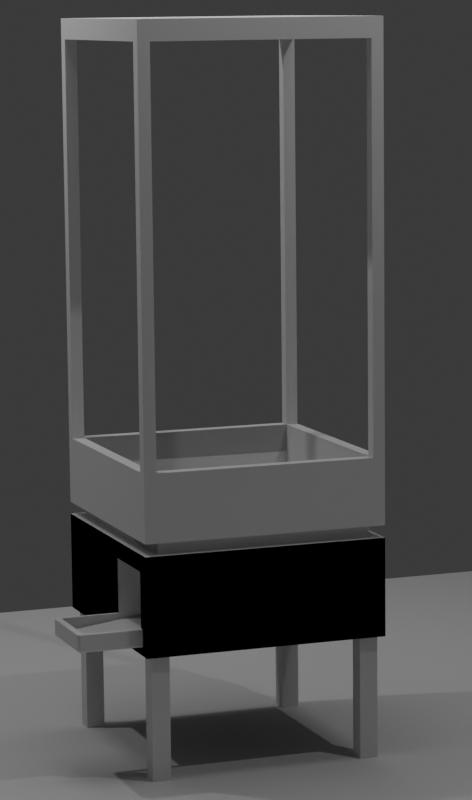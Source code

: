 # Source: gumball_machine.blend  (saved by Blender 5.0.118; exported with 4.5.12 LTS)
import bpy
from mathutils import Matrix  # noqa: F401  (used for matrix-valued properties, if any)

bpy.ops.wm.read_factory_settings(use_empty=True)
scene = bpy.context.scene
scene.name = 'Scene'

# ---- collections
col_collection = bpy.data.collections.new('Collection'); scene.collection.children.link(col_collection)

# ---- materials (node trees are filled in below, after node groups)
mat_invisible = bpy.data.materials.new('invisible')

# ---- material node trees
mat_invisible.use_nodes = True; mat_invisible.node_tree.nodes.clear()
_N = mat_invisible.node_tree.nodes; _L = mat_invisible.node_tree.links
n0 = _N.new('ShaderNodeBsdfPrincipled'); n0.name = 'Principled BSDF'; n0.location = (-192, 177)
n0.inputs[0].default_value = (0.8, 0.001488, 0.0, 1.0)
n0.inputs[4].default_value = 0.0
n1 = _N.new('ShaderNodeOutputMaterial'); n1.name = 'Material Output'; n1.location = (208, 177)
_L.new(n0.outputs[0], n1.inputs[0])
n1.is_active_output = True

# ---- world
world_world = bpy.data.worlds.new('World'); scene.world = world_world
world_world.use_nodes = True; world_world.node_tree.nodes.clear()
_N = world_world.node_tree.nodes; _L = world_world.node_tree.links
n0 = _N.new('ShaderNodeOutputWorld'); n0.name = 'World Output'; n0.location = (200, 100)
n1 = _N.new('ShaderNodeBackground'); n1.name = 'Background'; n1.location = (-200, 100)
n1.inputs[0].default_value = (0.05088, 0.05088, 0.05088, 1.0)
_L.new(n1.outputs[0], n0.inputs[0])
n0.is_active_output = True
world_world.color = (0.05088, 0.05088, 0.05088)
world_world.sun_shadow_jitter_overblur = 0.0

# ---- cameras
cam_camera = bpy.data.cameras.new('Camera')
cam_camera.clip_end = 100.0
cam_camera.lens = 124.0
cam_camera.ortho_scale = 7.314
cam_camera.display_size = 0.49

# ---- lights
light_light = bpy.data.lights.new('Light', 'POINT')
light_light.energy = 252.2
light_light.shadow_soft_size = 0.1
light_light_001 = bpy.data.lights.new('Light.001', 'POINT')
light_light_001.energy = 252.2
light_light_001.shadow_soft_size = 0.1
light_area = bpy.data.lights.new('Area', 'AREA')
light_area.energy = 198.6
light_area.size = 1.0
light_area.size_y = 1.0

# ---- meshes
me_inner_box_mesh = bpy.data.meshes.new('inner-box-mesh')
me_inner_box_mesh.from_pydata([(-1.0, -1.0, -1.164), (-1.0, -1.0, 1.0), (-1.0, 1.0, -1.17), (-1.0, 1.0, 1.0), (1.0, -1.0, -1.499), (1.0, -1.0, 1.0), (1.0, 1.0, -1.207), (1.0, 1.0, 1.0)], [(2, 4)], [(0, 1, 3, 2), (2, 3, 7, 6), (6, 7, 5, 4), (4, 5, 1, 0), (2, 6, 4, 0), (7, 3, 1, 5)])
_uv = me_inner_box_mesh.uv_layers.new(name='UVMap')
_uv.uv.foreach_set('vector', [0.375, 0.0, 0.625, 0.0, 0.625, 0.25, 0.375, 0.25, 0.375, 0.25, 0.625, 0.25, 0.625, 0.5, 0.375, 0.3034, 0.375, 0.5, 0.625, 0.5, 0.625, 0.75, 0.375, 0.75, 0.375, 0.75, 0.625, 0.75, 0.625, 1.0, 0.375, 1.0, 0.125, 0.5, 0.1784, 0.5, 0.1951, 0.75, 0.125, 0.75, 0.625, 0.5, 0.875, 0.5, 0.875, 0.75, 0.625, 0.75])
me_inner_box_mesh.materials.append(mat_invisible)
me_inner_box_mesh.update()
me_cube_001 = bpy.data.meshes.new('Cube.001')
me_cube_001.from_pydata([(-0.9, -0.9, -0.05122), (-0.9, -0.9, 0.4967), (-1.0, -1.0, 3.949), (-0.9, -0.9, 3.78), (-0.9, 0.9, -0.05122), (-0.9, 0.9, 0.4967), (-1.0, 1.0, 3.949), (-0.9, 0.9, 3.78), (0.9, -0.9, 0.4967), (0.9, -0.9, -0.05122), (0.9, -0.9, 3.78), (1.0, -1.0, 3.949), (0.9, 0.9, 0.4967), (0.9, 0.9, -0.05122), (0.9, 0.9, 3.78), (1.0, 1.0, 3.949), (-1.0, -0.9, 0.4967), (-1.0, -0.9, 3.78), (-1.0, 0.9, 3.78), (-1.0, 0.9, 0.4967), (-0.9, 1.0, 0.4967), (-0.9, 1.0, 3.78), (0.9, 1.0, 3.78), (0.9, 1.0, 0.4967), (1.0, -0.9, 3.78), (1.0, 0.9, 0.4967), (1.0, 0.9, 3.78), (1.0, -0.9, 0.4967), (-0.9, -1.0, 3.78), (0.9, -1.0, 0.4967), (0.9, -1.0, 3.78), (-0.9, -1.0, 0.4967), (-1.0, -1.0, -0.05122), (-1.0, 1.0, -0.05122), (1.0, 1.0, -0.05122), (1.0, -1.0, -0.05122), (-0.9, -0.9, -0.1512), (-0.9, 0.9, -0.1512), (0.9, 0.9, -0.1512), (0.9, -0.9, -0.1512), (-1.0, -1.0, -0.1512), (1.0, -1.0, -0.1512), (-1.0, 1.0, -0.1512), (1.0, 1.0, -0.1512), (-1.0, -1.0, -0.9512), (1.0, -1.0, -0.9512), (-1.0, 1.0, -0.9512), (1.0, 1.0, -0.9512), (0.8, -1.0, -0.9512), (-1.0, -0.8, -0.9512), (0.8, 1.0, -0.9512), (1.0, -0.8, -0.9512), (0.8, -0.8, -0.9512), (0.95, -1.0, -0.9512), (1.0, -0.95, -0.9512), (0.8, -0.95, -0.9512), (0.95, -0.8, -0.9512), (0.95, -0.95, -0.9512), (0.8, -0.95, -1.951), (0.8, -0.8, -1.951), (0.95, -0.8, -1.951), (0.95, -0.95, -1.951), (-0.8, -1.0, -0.9512), (-0.8, 1.0, -0.9512), (-0.8, -0.8, -0.9512), (-0.95, -1.0, -0.9512), (-1.0, -0.95, -0.9512), (-0.8, -0.95, -0.9512), (-0.95, -0.8, -0.9512), (-0.95, -0.95, -0.9512), (-0.8, -0.95, -1.951), (-0.8, -0.8, -1.951), (-0.95, -0.8, -1.951), (-0.95, -0.95, -1.951), (-1.0, 0.8, -0.9512), (1.0, 0.8, -0.9512), (0.8, 0.8, -0.9512), (0.95, 1.0, -0.9512), (1.0, 0.95, -0.9512), (0.8, 0.95, -0.9512), (0.95, 0.8, -0.9512), (0.95, 0.95, -0.9512), (0.8, 0.95, -1.951), (0.8, 0.8, -1.951), (0.95, 0.8, -1.951), (0.95, 0.95, -1.951), (-0.8, 0.8, -0.9512), (-0.95, 1.0, -0.9512), (-1.0, 0.95, -0.9512), (-0.8, 0.95, -0.9512), (-0.95, 0.8, -0.9512), (-0.95, 0.95, -0.9512), (-0.8, 0.95, -1.951), (-0.8, 0.8, -1.951), (-0.95, 0.8, -1.951), (-0.95, 0.95, -1.951), (-0.9, 0.9, -0.009589), (0.9, 0.9, -0.009589), (-0.9, -0.9, -0.009589), (0.9, -0.9, -0.009589)], [], [(18, 6, 33, 32, 2, 17, 16, 19), (2, 6, 18, 17), (22, 15, 34, 33, 6, 21, 20, 23), (6, 15, 22, 21), (11, 35, 34, 15, 26, 25, 27, 24), (26, 15, 11, 24), (2, 32, 35, 11, 30, 29, 31, 28), (30, 11, 2, 28), (4, 13, 38, 37), (15, 6, 2, 11), (5, 7, 18, 19), (14, 7, 21, 22), (27, 8, 10, 24), (28, 3, 10, 30), (8, 12, 97, 99), (14, 10, 3, 7), (3, 1, 16, 17), (7, 3, 17, 18), (16, 1, 5, 19), (21, 7, 5, 20), (23, 12, 14, 22), (20, 5, 12, 23), (25, 12, 8, 27), (24, 10, 14, 26), (26, 14, 12, 25), (10, 8, 29, 30), (1, 3, 28, 31), (29, 8, 1, 31), (4, 0, 32, 33), (13, 4, 33, 34), (9, 13, 34, 35), (0, 9, 35, 32), (13, 9, 39, 38), (0, 4, 37, 36), (9, 0, 36, 39), (39, 36, 40, 41), (36, 37, 42, 40), (37, 38, 43, 42), (38, 39, 41, 43), (42, 43, 47, 50, 46), (41, 40, 44, 48, 53, 45), (43, 41, 45, 54, 51, 47), (40, 42, 46, 49, 44), (52, 49, 46, 50), (51, 56, 52, 50, 47), (56, 57, 61, 60), (48, 44, 49, 52, 55), (54, 57, 56, 51), (45, 53, 57, 54), (53, 48, 55, 57), (61, 58, 59, 60), (57, 55, 58, 61), (52, 56, 60, 59), (55, 52, 59, 58), (43, 47, 63, 46, 42), (40, 44, 65, 62, 45, 41), (42, 46, 49, 66, 44, 40), (41, 45, 51, 47, 43), (64, 63, 47, 51), (49, 46, 63, 64, 68), (68, 72, 73, 69), (62, 67, 64, 51, 45), (66, 49, 68, 69), (44, 66, 69, 65), (65, 69, 67, 62), (73, 72, 71, 70), (69, 73, 70, 67), (64, 71, 72, 68), (67, 70, 71, 64), (40, 44, 48, 45, 41), (43, 47, 77, 50, 46, 42), (41, 45, 75, 78, 47, 43), (42, 46, 74, 44, 40), (76, 48, 44, 74), (75, 45, 48, 76, 80), (80, 84, 85, 81), (50, 79, 76, 74, 46), (78, 75, 80, 81), (47, 78, 81, 77), (77, 81, 79, 50), (85, 84, 83, 82), (81, 85, 82, 79), (76, 83, 84, 80), (79, 82, 83, 76), (41, 40, 44, 62, 45), (42, 43, 47, 63, 87, 46), (40, 42, 46, 88, 74, 44), (43, 41, 45, 75, 47), (86, 75, 45, 62), (74, 90, 86, 62, 44), (90, 91, 95, 94), (63, 47, 75, 86, 89), (88, 91, 90, 74), (46, 87, 91, 88), (87, 63, 89, 91), (95, 92, 93, 94), (91, 89, 92, 95), (86, 90, 94, 93), (89, 86, 93, 92), (96, 98, 99, 97), (5, 1, 98, 96), (1, 8, 99, 98), (12, 5, 96, 97)])
_uv = me_cube_001.uv_layers.new(name='UVMap')
_uv.uv.foreach_set('vector', [0.6145, 0.2375, 0.625, 0.25, 0.375, 0.25, 0.375, 0.0, 0.625, 0.0, 0.6145, 0.0125, 0.412, 0.0125, 0.412, 0.2375, 0.625, 0.0, 0.625, 0.25, 0.6145, 0.2375, 0.6145, 0.0125, 0.6145, 0.4875, 0.625, 0.5, 0.375, 0.5, 0.375, 0.25, 0.625, 0.25, 0.6145, 0.2625, 0.412, 0.2625, 0.412, 0.4875, 0.625, 0.25, 0.625, 0.5, 0.6145, 0.4875, 0.6145, 0.2625, 0.625, 0.75, 0.375, 0.75, 0.375, 0.5, 0.625, 0.5, 0.6145, 0.5125, 0.412, 0.5125, 0.412, 0.7375, 0.6145, 0.7375, 0.6145, 0.5125, 0.625, 0.5, 0.625, 0.75, 0.6145, 0.7375, 0.625, 1.0, 0.375, 1.0, 0.375, 0.75, 0.625, 0.75, 0.6145, 0.7625, 0.412, 0.7625, 0.412, 0.9875, 0.6145, 0.9875, 0.6145, 0.7625, 0.625, 0.75, 0.625, 1.0, 0.6145, 0.9875, 0.1375, 0.5125, 0.3625, 0.5125, 0.3625, 0.5125, 0.1375, 0.5125, 0.625, 0.5, 0.875, 0.5, 0.875, 0.75, 0.625, 0.75, 0.375, 0.25, 0.625, 0.25, 0.625, 0.25, 0.375, 0.25, 0.625, 0.5, 0.875, 0.5, 0.875, 0.5, 0.625, 0.5, 0.375, 0.75, 0.375, 0.75, 0.625, 0.75, 0.625, 0.75, 0.875, 0.75, 0.875, 0.75, 0.625, 0.75, 0.625, 0.75, 0.375, 0.75, 0.375, 0.5, 0.375, 0.5, 0.375, 0.75, 0.625, 0.5, 0.625, 0.75, 0.875, 0.75, 0.875, 0.5, 0.625, 1.0, 0.375, 1.0, 0.375, 1.0, 0.625, 1.0, 0.875, 0.5, 0.875, 0.75, 0.875, 0.75, 0.875, 0.5, 0.125, 0.75, 0.125, 0.75, 0.125, 0.5, 0.125, 0.5, 0.625, 0.25, 0.625, 0.25, 0.375, 0.25, 0.375, 0.25, 0.375, 0.5, 0.375, 0.5, 0.625, 0.5, 0.625, 0.5, 0.125, 0.5, 0.125, 0.5, 0.375, 0.5, 0.375, 0.5, 0.375, 0.5, 0.375, 0.5, 0.375, 0.75, 0.375, 0.75, 0.625, 0.75, 0.625, 0.75, 0.625, 0.5, 0.625, 0.5, 0.625, 0.5, 0.625, 0.5, 0.375, 0.5, 0.375, 0.5, 0.625, 0.75, 0.375, 0.75, 0.375, 0.75, 0.625, 0.75, 0.375, 1.0, 0.625, 1.0, 0.625, 1.0, 0.375, 1.0, 0.375, 0.75, 0.375, 0.75, 0.125, 0.75, 0.125, 0.75, 0.1375, 0.5125, 0.1375, 0.7375, 0.125, 0.75, 0.125, 0.5, 0.3625, 0.5125, 0.1375, 0.5125, 0.125, 0.5, 0.375, 0.5, 0.3625, 0.7375, 0.3625, 0.5125, 0.375, 0.5, 0.375, 0.75, 0.1375, 0.7375, 0.3625, 0.7375, 0.375, 0.75, 0.125, 0.75, 0.3625, 0.5125, 0.3625, 0.7375, 0.3625, 0.7375, 0.3625, 0.5125, 0.1375, 0.7375, 0.1375, 0.5125, 0.1375, 0.5125, 0.1375, 0.7375, 0.3625, 0.7375, 0.1375, 0.7375, 0.1375, 0.7375, 0.3625, 0.7375, 0.3625, 0.7375, 0.1375, 0.7375, 0.1375, 0.7375, 0.3625, 0.7375, 0.1375, 0.7375, 0.1375, 0.5125, 0.1375, 0.5125, 0.1375, 0.7375, 0.1375, 0.5125, 0.3625, 0.5125, 0.3625, 0.5125, 0.1375, 0.5125, 0.3625, 0.5125, 0.3625, 0.7375, 0.3625, 0.7375, 0.3625, 0.5125, 0.1375, 0.5125, 0.3625, 0.5125, 0.3625, 0.5125, 0.25, 0.5125, 0.1375, 0.5125, 0.3625, 0.7375, 0.1375, 0.7375, 0.1375, 0.7375, 0.25, 0.7375, 0.3063, 0.7375, 0.3625, 0.7375, 0.3625, 0.5125, 0.3625, 0.7375, 0.3625, 0.7375, 0.3625, 0.6812, 0.3625, 0.625, 0.3625, 0.5125, 0.1375, 0.7375, 0.1375, 0.5125, 0.1375, 0.5125, 0.1375, 0.625, 0.1375, 0.7375, 0.25, 0.625, 0.1375, 0.625, 0.1375, 0.5125, 0.25, 0.5125, 0.3625, 0.625, 0.3063, 0.625, 0.25, 0.625, 0.25, 0.5125, 0.3625, 0.5125, 0.3063, 0.625, 0.3063, 0.6812, 0.3063, 0.6812, 0.3063, 0.625, 0.25, 0.7375, 0.1375, 0.7375, 0.1375, 0.625, 0.25, 0.625, 0.25, 0.6812, 0.3625, 0.6812, 0.3063, 0.6812, 0.3063, 0.625, 0.3625, 0.625, 0.3625, 0.7375, 0.3063, 0.7375, 0.3063, 0.6812, 0.3625, 0.6812, 0.3063, 0.7375, 0.25, 0.7375, 0.25, 0.6812, 0.3063, 0.6812, 0.3063, 0.6812, 0.25, 0.6812, 0.25, 0.625, 0.3063, 0.625, 0.3063, 0.6812, 0.25, 0.6812, 0.25, 0.6812, 0.3063, 0.6812, 0.25, 0.625, 0.3063, 0.625, 0.3063, 0.625, 0.25, 0.625, 0.25, 0.6812, 0.25, 0.625, 0.25, 0.625, 0.25, 0.6812, 0.1375, 0.5125, 0.1375, 0.5125, 0.25, 0.5125, 0.3625, 0.5125, 0.3625, 0.5125, 0.3625, 0.7375, 0.3625, 0.7375, 0.3063, 0.7375, 0.25, 0.7375, 0.1375, 0.7375, 0.1375, 0.7375, 0.3625, 0.5125, 0.3625, 0.5125, 0.3625, 0.625, 0.3625, 0.6812, 0.3625, 0.7375, 0.3625, 0.7375, 0.1375, 0.7375, 0.1375, 0.7375, 0.1375, 0.625, 0.1375, 0.5125, 0.1375, 0.5125, 0.25, 0.625, 0.25, 0.5125, 0.1375, 0.5125, 0.1375, 0.625, 0.3625, 0.625, 0.3625, 0.5125, 0.25, 0.5125, 0.25, 0.625, 0.3063, 0.625, 0.3063, 0.625, 0.3063, 0.625, 0.3063, 0.6812, 0.3063, 0.6812, 0.25, 0.7375, 0.25, 0.6812, 0.25, 0.625, 0.1375, 0.625, 0.1375, 0.7375, 0.3625, 0.6812, 0.3625, 0.625, 0.3063, 0.625, 0.3063, 0.6812, 0.3625, 0.7375, 0.3625, 0.6812, 0.3063, 0.6812, 0.3063, 0.7375, 0.3063, 0.7375, 0.3063, 0.6812, 0.25, 0.6812, 0.25, 0.7375, 0.3063, 0.6812, 0.3063, 0.625, 0.25, 0.625, 0.25, 0.6812, 0.3063, 0.6812, 0.3063, 0.6812, 0.25, 0.6812, 0.25, 0.6812, 0.25, 0.625, 0.25, 0.625, 0.3063, 0.625, 0.3063, 0.625, 0.25, 0.6812, 0.25, 0.6812, 0.25, 0.625, 0.25, 0.625, 0.1375, 0.5125, 0.1375, 0.5125, 0.25, 0.5125, 0.3625, 0.5125, 0.3625, 0.5125, 0.3625, 0.7375, 0.3625, 0.7375, 0.3063, 0.7375, 0.25, 0.7375, 0.1375, 0.7375, 0.1375, 0.7375, 0.3625, 0.5125, 0.3625, 0.5125, 0.3625, 0.625, 0.3625, 0.6812, 0.3625, 0.7375, 0.3625, 0.7375, 0.1375, 0.7375, 0.1375, 0.7375, 0.1375, 0.625, 0.1375, 0.5125, 0.1375, 0.5125, 0.25, 0.625, 0.25, 0.5125, 0.1375, 0.5125, 0.1375, 0.625, 0.3625, 0.625, 0.3625, 0.5125, 0.25, 0.5125, 0.25, 0.625, 0.3063, 0.625, 0.3063, 0.625, 0.3063, 0.625, 0.3063, 0.6812, 0.3063, 0.6812, 0.25, 0.7375, 0.25, 0.6812, 0.25, 0.625, 0.1375, 0.625, 0.1375, 0.7375, 0.3625, 0.6812, 0.3625, 0.625, 0.3063, 0.625, 0.3063, 0.6812, 0.3625, 0.7375, 0.3625, 0.6812, 0.3063, 0.6812, 0.3063, 0.7375, 0.3063, 0.7375, 0.3063, 0.6812, 0.25, 0.6812, 0.25, 0.7375, 0.3063, 0.6812, 0.3063, 0.625, 0.25, 0.625, 0.25, 0.6812, 0.3063, 0.6812, 0.3063, 0.6812, 0.25, 0.6812, 0.25, 0.6812, 0.25, 0.625, 0.25, 0.625, 0.3063, 0.625, 0.3063, 0.625, 0.25, 0.6812, 0.25, 0.6812, 0.25, 0.625, 0.25, 0.625, 0.1375, 0.5125, 0.3625, 0.5125, 0.3625, 0.5125, 0.25, 0.5125, 0.1375, 0.5125, 0.3625, 0.7375, 0.1375, 0.7375, 0.1375, 0.7375, 0.25, 0.7375, 0.3063, 0.7375, 0.3625, 0.7375, 0.3625, 0.5125, 0.3625, 0.7375, 0.3625, 0.7375, 0.3625, 0.6812, 0.3625, 0.625, 0.3625, 0.5125, 0.1375, 0.7375, 0.1375, 0.5125, 0.1375, 0.5125, 0.1375, 0.625, 0.1375, 0.7375, 0.25, 0.625, 0.1375, 0.625, 0.1375, 0.5125, 0.25, 0.5125, 0.3625, 0.625, 0.3063, 0.625, 0.25, 0.625, 0.25, 0.5125, 0.3625, 0.5125, 0.3063, 0.625, 0.3063, 0.6812, 0.3063, 0.6812, 0.3063, 0.625, 0.25, 0.7375, 0.1375, 0.7375, 0.1375, 0.625, 0.25, 0.625, 0.25, 0.6812, 0.3625, 0.6812, 0.3063, 0.6812, 0.3063, 0.625, 0.3625, 0.625, 0.3625, 0.7375, 0.3063, 0.7375, 0.3063, 0.6812, 0.3625, 0.6812, 0.3063, 0.7375, 0.25, 0.7375, 0.25, 0.6812, 0.3063, 0.6812, 0.3063, 0.6812, 0.25, 0.6812, 0.25, 0.625, 0.3063, 0.625, 0.3063, 0.6812, 0.25, 0.6812, 0.25, 0.6812, 0.3063, 0.6812, 0.25, 0.625, 0.3063, 0.625, 0.3063, 0.625, 0.25, 0.625, 0.25, 0.6812, 0.25, 0.625, 0.25, 0.625, 0.25, 0.6812, 0.125, 0.5, 0.125, 0.75, 0.375, 0.75, 0.375, 0.5, 0.125, 0.5, 0.125, 0.75, 0.125, 0.75, 0.125, 0.5, 0.125, 0.75, 0.375, 0.75, 0.375, 0.75, 0.125, 0.75, 0.375, 0.5, 0.125, 0.5, 0.125, 0.5, 0.375, 0.5])
me_cube_001.update()
me_cube_003 = bpy.data.meshes.new('Cube.003')
me_cube_003.from_pydata([(-1.0, -1.0, -1.0), (-1.0, -1.0, 1.0), (-1.0, 1.0, -1.0), (-1.0, 1.0, 1.0), (1.0, -1.0, -1.0), (1.0, -1.0, 1.0), (1.0, 1.0, -1.0), (1.0, 1.0, 1.0)], [], [(0, 1, 3, 2), (2, 3, 7, 6), (6, 7, 5, 4), (4, 5, 1, 0), (2, 6, 4, 0), (7, 3, 1, 5)])
_uv = me_cube_003.uv_layers.new(name='UVMap')
_uv.uv.foreach_set('vector', [0.375, 0.0, 0.625, 0.0, 0.625, 0.25, 0.375, 0.25, 0.375, 0.25, 0.625, 0.25, 0.625, 0.5, 0.375, 0.5, 0.375, 0.5, 0.625, 0.5, 0.625, 0.75, 0.375, 0.75, 0.375, 0.75, 0.625, 0.75, 0.625, 1.0, 0.375, 1.0, 0.125, 0.5, 0.375, 0.5, 0.375, 0.75, 0.125, 0.75, 0.625, 0.5, 0.875, 0.5, 0.875, 0.75, 0.625, 0.75])
me_cube_003.update()
me_cube = bpy.data.meshes.new('Cube')
me_cube.from_pydata([(-0.298, 0.2624, -0.07371), (-0.33, 0.2624, -0.04171), (-0.303, 0.2624, -0.07331), (-0.3079, 0.2624, -0.07214), (-0.3125, 0.2624, -0.07022), (-0.3168, 0.2624, -0.0676), (-0.3206, 0.2624, -0.06434), (-0.3239, 0.2624, -0.06052), (-0.3265, 0.2624, -0.05624), (-0.3284, 0.2624, -0.0516), (-0.3296, 0.2624, -0.04672), (0.33, 0.2624, -0.04171), (0.298, 0.2624, -0.07371), (0.3296, 0.2624, -0.04672), (0.3284, 0.2624, -0.0516), (0.3265, 0.2624, -0.05624), (0.3239, 0.2624, -0.06052), (0.3206, 0.2624, -0.06434), (0.3168, 0.2624, -0.0676), (0.3125, 0.2624, -0.07022), (0.3079, 0.2624, -0.07214), (0.303, 0.2624, -0.07331), (-0.33, -0.2304, -0.04171), (-0.298, -0.2304, -0.07371), (-0.298, -0.2624, -0.04171), (-0.3296, -0.2304, -0.04672), (-0.3284, -0.2304, -0.0516), (-0.3265, -0.2304, -0.05624), (-0.3239, -0.2304, -0.06052), (-0.3206, -0.2304, -0.06434), (-0.3296, -0.2354, -0.04171), (-0.3292, -0.2355, -0.04687), (-0.3279, -0.2355, -0.05188), (-0.3259, -0.2355, -0.05646), (-0.3234, -0.2355, -0.06051), (-0.3204, -0.2355, -0.06404), (-0.3284, -0.2403, -0.04171), (-0.3279, -0.2405, -0.04691), (-0.3266, -0.2406, -0.05191), (-0.3247, -0.2404, -0.05632), (-0.3223, -0.2402, -0.06007), (-0.3196, -0.2401, -0.06325), (-0.3265, -0.2449, -0.04171), (-0.3259, -0.2452, -0.04688), (-0.3246, -0.245, -0.05176), (-0.3229, -0.2446, -0.05592), (-0.3209, -0.2442, -0.05935), (-0.3185, -0.244, -0.06219), (-0.3239, -0.2492, -0.04171), (-0.3234, -0.2492, -0.04684), (-0.3223, -0.2488, -0.05156), (-0.3209, -0.2481, -0.05551), (-0.3192, -0.2473, -0.05864), (-0.3174, -0.2469, -0.06109), (-0.3165, -0.2489, -0.06018), (-0.298, -0.2354, -0.07331), (-0.298, -0.2403, -0.07214), (-0.298, -0.2449, -0.07022), (-0.298, -0.2492, -0.0676), (-0.298, -0.253, -0.06434), (-0.303, -0.2304, -0.07331), (-0.3031, -0.2356, -0.07287), (-0.3031, -0.2406, -0.07161), (-0.3031, -0.2452, -0.06964), (-0.3031, -0.2492, -0.0671), (-0.3031, -0.2527, -0.06406), (-0.3079, -0.2304, -0.07214), (-0.3081, -0.2356, -0.07161), (-0.3081, -0.2406, -0.07029), (-0.308, -0.245, -0.06837), (-0.3078, -0.2488, -0.06601), (-0.3077, -0.2519, -0.06327), (-0.3125, -0.2304, -0.07022), (-0.3128, -0.2356, -0.06963), (-0.3126, -0.2405, -0.06835), (-0.3122, -0.2446, -0.06662), (-0.3118, -0.248, -0.06457), (-0.3116, -0.2509, -0.0622), (-0.3168, -0.2304, -0.0676), (-0.3168, -0.2355, -0.06707), (-0.3164, -0.2403, -0.06598), (-0.3156, -0.2442, -0.06456), (-0.3149, -0.2473, -0.06294), (-0.3145, -0.2498, -0.06109), (-0.303, -0.262, -0.04171), (-0.3079, -0.2608, -0.04171), (-0.3125, -0.2589, -0.04171), (-0.3168, -0.2563, -0.04171), (-0.3206, -0.253, -0.04171), (-0.298, -0.262, -0.04672), (-0.3032, -0.2616, -0.04682), (-0.3082, -0.2603, -0.04685), (-0.3127, -0.2583, -0.04684), (-0.3168, -0.2558, -0.04681), (-0.3203, -0.2528, -0.0468), (-0.298, -0.2608, -0.0516), (-0.3032, -0.2603, -0.05185), (-0.3082, -0.259, -0.05186), (-0.3126, -0.2571, -0.05171), (-0.3164, -0.2547, -0.05154), (-0.3195, -0.252, -0.05145), (-0.298, -0.2589, -0.05624), (-0.3032, -0.2583, -0.05646), (-0.308, -0.257, -0.05631), (-0.3122, -0.2553, -0.05591), (-0.3156, -0.2533, -0.0555), (-0.3185, -0.2509, -0.05529), (-0.298, -0.2563, -0.06052), (-0.3031, -0.2558, -0.06053), (-0.3079, -0.2547, -0.06008), (-0.3118, -0.2533, -0.05935), (-0.3149, -0.2516, -0.05864), (-0.3174, -0.2498, -0.05823), (0.298, -0.2304, -0.07371), (0.33, -0.2304, -0.04171), (0.298, -0.2624, -0.04171), (0.303, -0.2304, -0.07331), (0.3079, -0.2304, -0.07214), (0.3125, -0.2304, -0.07022), (0.3168, -0.2304, -0.0676), (0.3206, -0.2304, -0.06434), (0.298, -0.2354, -0.07331), (0.3032, -0.2355, -0.07287), (0.3082, -0.2355, -0.07161), (0.3127, -0.2355, -0.06964), (0.3168, -0.2355, -0.0671), (0.3203, -0.2355, -0.06406), (0.298, -0.2403, -0.07214), (0.3032, -0.2405, -0.07161), (0.3082, -0.2406, -0.07029), (0.3126, -0.2404, -0.06837), (0.3164, -0.2402, -0.06601), (0.3195, -0.2401, -0.06327), (0.298, -0.2449, -0.07022), (0.3032, -0.2452, -0.06963), (0.308, -0.245, -0.06835), (0.3122, -0.2446, -0.06662), (0.3156, -0.2442, -0.06457), (0.3185, -0.244, -0.0622), (0.298, -0.2492, -0.0676), (0.3031, -0.2492, -0.06707), (0.3079, -0.2488, -0.06598), (0.3118, -0.2481, -0.06456), (0.3149, -0.2473, -0.06294), (0.3174, -0.2469, -0.06109), (0.3165, -0.2489, -0.06018), (0.3296, -0.2354, -0.04171), (0.3284, -0.2403, -0.04171), (0.3265, -0.2449, -0.04171), (0.3239, -0.2492, -0.04171), (0.3206, -0.253, -0.04171), (0.3296, -0.2304, -0.04672), (0.3292, -0.2356, -0.04682), (0.3279, -0.2406, -0.04685), (0.3259, -0.2452, -0.04684), (0.3234, -0.2492, -0.04681), (0.3204, -0.2527, -0.0468), (0.3284, -0.2304, -0.0516), (0.3279, -0.2356, -0.05185), (0.3266, -0.2406, -0.05186), (0.3247, -0.245, -0.05171), (0.3223, -0.2488, -0.05154), (0.3196, -0.2519, -0.05145), (0.3265, -0.2304, -0.05624), (0.3259, -0.2356, -0.05646), (0.3246, -0.2405, -0.05631), (0.3229, -0.2446, -0.05591), (0.3209, -0.248, -0.0555), (0.3185, -0.2509, -0.05529), (0.3239, -0.2304, -0.06052), (0.3234, -0.2355, -0.06053), (0.3223, -0.2403, -0.06008), (0.3209, -0.2442, -0.05935), (0.3192, -0.2473, -0.05864), (0.3174, -0.2498, -0.05823), (0.298, -0.262, -0.04672), (0.298, -0.2608, -0.0516), (0.298, -0.2589, -0.05624), (0.298, -0.2563, -0.06052), (0.298, -0.253, -0.06434), (0.303, -0.262, -0.04171), (0.3031, -0.2616, -0.04687), (0.3031, -0.2603, -0.05188), (0.3031, -0.2583, -0.05646), (0.3031, -0.2558, -0.06051), (0.3031, -0.2528, -0.06404), (0.3079, -0.2608, -0.04171), (0.3081, -0.2603, -0.04691), (0.3081, -0.259, -0.05191), (0.308, -0.2571, -0.05632), (0.3078, -0.2547, -0.06007), (0.3077, -0.252, -0.06325), (0.3125, -0.2589, -0.04171), (0.3128, -0.2583, -0.04688), (0.3126, -0.257, -0.05176), (0.3122, -0.2553, -0.05592), (0.3118, -0.2533, -0.05935), (0.3116, -0.2509, -0.06219), (0.3168, -0.2563, -0.04171), (0.3168, -0.2558, -0.04684), (0.3164, -0.2547, -0.05156), (0.3156, -0.2533, -0.05551), (0.3149, -0.2516, -0.05864), (0.3145, -0.2498, -0.06109), (-0.33, 0.2624, 0.06648), (-0.3228, 0.2624, 0.07371), (-0.329, 0.2624, 0.07009), (-0.3264, 0.2624, 0.07274), (0.3228, 0.2624, 0.07371), (0.33, 0.2624, 0.06648), (0.3264, 0.2624, 0.07274), (0.329, 0.2624, 0.07009), (-0.3228, -0.2301, 0.07371), (-0.33, -0.2304, 0.06648), (-0.3264, -0.2303, 0.07274), (-0.329, -0.2304, 0.07009), (-0.2977, -0.2552, 0.07371), (-0.298, -0.2624, 0.06648), (-0.2979, -0.2588, 0.07274), (-0.298, -0.2614, 0.07009), (-0.3224, -0.2343, 0.07371), (-0.3296, -0.2354, 0.06648), (-0.326, -0.2348, 0.07274), (-0.3286, -0.2353, 0.07009), (-0.3215, -0.2381, 0.07371), (-0.3284, -0.2403, 0.06648), (-0.325, -0.2392, 0.07274), (-0.3275, -0.24, 0.07009), (-0.3201, -0.2416, 0.07371), (-0.3265, -0.2449, 0.06648), (-0.3233, -0.2433, 0.07274), (-0.3256, -0.2445, 0.07009), (-0.318, -0.245, 0.07371), (-0.3239, -0.2492, 0.06648), (-0.321, -0.2471, 0.07274), (-0.3231, -0.2486, 0.07009), (-0.3155, -0.2479, 0.07371), (-0.3206, -0.253, 0.06648), (-0.3181, -0.2505, 0.07274), (-0.3199, -0.2523, 0.07009), (-0.3125, -0.2504, 0.07371), (-0.3168, -0.2563, 0.06648), (-0.3147, -0.2534, 0.07274), (-0.3162, -0.2555, 0.07009), (-0.3092, -0.2525, 0.07371), (-0.3125, -0.2589, 0.06648), (-0.3109, -0.2557, 0.07274), (-0.3121, -0.2581, 0.07009), (-0.3056, -0.2539, 0.07371), (-0.3079, -0.2608, 0.06648), (-0.3068, -0.2574, 0.07274), (-0.3076, -0.2599, 0.07009), (-0.3019, -0.2548, 0.07371), (-0.303, -0.262, 0.06648), (-0.3024, -0.2584, 0.07274), (-0.3029, -0.2611, 0.07009), (0.2977, -0.2552, 0.07371), (0.298, -0.2624, 0.06648), (0.2979, -0.2588, 0.07274), (0.298, -0.2614, 0.07009), (0.3228, -0.2301, 0.07371), (0.33, -0.2304, 0.06648), (0.3264, -0.2303, 0.07274), (0.329, -0.2304, 0.07009), (0.3019, -0.2548, 0.07371), (0.303, -0.262, 0.06648), (0.3024, -0.2584, 0.07274), (0.3029, -0.2611, 0.07009), (0.3056, -0.2539, 0.07371), (0.3079, -0.2608, 0.06648), (0.3068, -0.2574, 0.07274), (0.3076, -0.2599, 0.07009), (0.3092, -0.2525, 0.07371), (0.3125, -0.2589, 0.06648), (0.3109, -0.2557, 0.07274), (0.3121, -0.2581, 0.07009), (0.3125, -0.2504, 0.07371), (0.3168, -0.2563, 0.06648), (0.3147, -0.2534, 0.07274), (0.3162, -0.2555, 0.07009), (0.3155, -0.2479, 0.07371), (0.3206, -0.253, 0.06648), (0.3181, -0.2505, 0.07274), (0.3199, -0.2523, 0.07009), (0.318, -0.245, 0.07371), (0.3239, -0.2492, 0.06648), (0.321, -0.2471, 0.07274), (0.3231, -0.2486, 0.07009), (0.3201, -0.2416, 0.07371), (0.3265, -0.2449, 0.06648), (0.3233, -0.2433, 0.07274), (0.3256, -0.2445, 0.07009), (0.3215, -0.2381, 0.07371), (0.3284, -0.2403, 0.06648), (0.325, -0.2392, 0.07274), (0.3275, -0.24, 0.07009), (0.3224, -0.2343, 0.07371), (0.3296, -0.2354, 0.06648), (0.326, -0.2348, 0.07274), (0.3286, -0.2353, 0.07009)], [], [(22, 25, 31, 30), (25, 26, 32, 31), (26, 27, 33, 32), (27, 28, 34, 33), (28, 29, 35, 34), (30, 31, 37, 36), (31, 32, 38, 37), (32, 33, 39, 38), (33, 34, 40, 39), (34, 35, 41, 40), (36, 37, 43, 42), (37, 38, 44, 43), (38, 39, 45, 44), (39, 40, 46, 45), (40, 41, 47, 46), (42, 43, 49, 48), (43, 44, 50, 49), (44, 45, 51, 50), (45, 46, 52, 51), (46, 47, 53, 52), (48, 49, 94, 88), (49, 50, 100, 94), (50, 51, 106, 100), (51, 52, 112, 106), (52, 53, 54, 112), (23, 55, 61, 60), (55, 56, 62, 61), (56, 57, 63, 62), (57, 58, 64, 63), (58, 59, 65, 64), (60, 61, 67, 66), (61, 62, 68, 67), (62, 63, 69, 68), (63, 64, 70, 69), (64, 65, 71, 70), (66, 67, 73, 72), (67, 68, 74, 73), (68, 69, 75, 74), (69, 70, 76, 75), (70, 71, 77, 76), (72, 73, 79, 78), (73, 74, 80, 79), (74, 75, 81, 80), (75, 76, 82, 81), (76, 77, 83, 82), (78, 79, 35, 29), (79, 80, 41, 35), (80, 81, 47, 41), (81, 82, 53, 47), (82, 83, 54, 53), (24, 84, 90, 89), (84, 85, 91, 90), (85, 86, 92, 91), (86, 87, 93, 92), (87, 88, 94, 93), (89, 90, 96, 95), (90, 91, 97, 96), (91, 92, 98, 97), (92, 93, 99, 98), (93, 94, 100, 99), (95, 96, 102, 101), (96, 97, 103, 102), (97, 98, 104, 103), (98, 99, 105, 104), (99, 100, 106, 105), (101, 102, 108, 107), (102, 103, 109, 108), (103, 104, 110, 109), (104, 105, 111, 110), (105, 106, 112, 111), (107, 108, 65, 59), (108, 109, 71, 65), (109, 110, 77, 71), (110, 111, 83, 77), (111, 112, 54, 83), (113, 116, 122, 121), (116, 117, 123, 122), (117, 118, 124, 123), (118, 119, 125, 124), (119, 120, 126, 125), (121, 122, 128, 127), (122, 123, 129, 128), (123, 124, 130, 129), (124, 125, 131, 130), (125, 126, 132, 131), (127, 128, 134, 133), (128, 129, 135, 134), (129, 130, 136, 135), (130, 131, 137, 136), (131, 132, 138, 137), (133, 134, 140, 139), (134, 135, 141, 140), (135, 136, 142, 141), (136, 137, 143, 142), (137, 138, 144, 143), (139, 140, 185, 179), (140, 141, 191, 185), (141, 142, 197, 191), (142, 143, 203, 197), (143, 144, 145, 203), (114, 146, 152, 151), (146, 147, 153, 152), (147, 148, 154, 153), (148, 149, 155, 154), (149, 150, 156, 155), (151, 152, 158, 157), (152, 153, 159, 158), (153, 154, 160, 159), (154, 155, 161, 160), (155, 156, 162, 161), (157, 158, 164, 163), (158, 159, 165, 164), (159, 160, 166, 165), (160, 161, 167, 166), (161, 162, 168, 167), (163, 164, 170, 169), (164, 165, 171, 170), (165, 166, 172, 171), (166, 167, 173, 172), (167, 168, 174, 173), (169, 170, 126, 120), (170, 171, 132, 126), (171, 172, 138, 132), (172, 173, 144, 138), (173, 174, 145, 144), (115, 175, 181, 180), (175, 176, 182, 181), (176, 177, 183, 182), (177, 178, 184, 183), (178, 179, 185, 184), (180, 181, 187, 186), (181, 182, 188, 187), (182, 183, 189, 188), (183, 184, 190, 189), (184, 185, 191, 190), (186, 187, 193, 192), (187, 188, 194, 193), (188, 189, 195, 194), (189, 190, 196, 195), (190, 191, 197, 196), (192, 193, 199, 198), (193, 194, 200, 199), (194, 195, 201, 200), (195, 196, 202, 201), (196, 197, 203, 202), (198, 199, 156, 150), (199, 200, 162, 156), (200, 201, 168, 162), (201, 202, 174, 168), (202, 203, 145, 174), (23, 113, 121, 55), (55, 121, 127, 56), (56, 127, 133, 57), (57, 133, 139, 58), (58, 139, 179, 59), (59, 179, 178, 107), (107, 178, 177, 101), (101, 177, 176, 95), (95, 176, 175, 89), (89, 175, 115, 24), (11, 114, 151, 13), (13, 151, 157, 14), (14, 157, 163, 15), (15, 163, 169, 16), (16, 169, 120, 17), (17, 120, 119, 18), (18, 119, 118, 19), (19, 118, 117, 20), (20, 117, 116, 21), (21, 116, 113, 12), (22, 1, 10, 25), (25, 10, 9, 26), (26, 9, 8, 27), (27, 8, 7, 28), (28, 7, 6, 29), (29, 6, 5, 78), (78, 5, 4, 72), (72, 4, 3, 66), (66, 3, 2, 60), (60, 2, 0, 23), (0, 12, 113, 23), (216, 252, 254, 218), (218, 254, 255, 219), (219, 255, 253, 217), (252, 248, 250, 254), (254, 250, 251, 255), (255, 251, 249, 253), (248, 244, 246, 250), (250, 246, 247, 251), (251, 247, 245, 249), (244, 240, 242, 246), (246, 242, 243, 247), (247, 243, 241, 245), (240, 236, 238, 242), (242, 238, 239, 243), (243, 239, 237, 241), (236, 232, 234, 238), (238, 234, 235, 239), (239, 235, 233, 237), (232, 228, 230, 234), (234, 230, 231, 235), (235, 231, 229, 233), (228, 224, 226, 230), (230, 226, 227, 231), (231, 227, 225, 229), (224, 220, 222, 226), (226, 222, 223, 227), (227, 223, 221, 225), (220, 212, 214, 222), (222, 214, 215, 223), (223, 215, 213, 221), (260, 296, 298, 262), (262, 298, 299, 263), (263, 299, 297, 261), (296, 292, 294, 298), (298, 294, 295, 299), (299, 295, 293, 297), (292, 288, 290, 294), (294, 290, 291, 295), (295, 291, 289, 293), (288, 284, 286, 290), (290, 286, 287, 291), (291, 287, 285, 289), (284, 280, 282, 286), (286, 282, 283, 287), (287, 283, 281, 285), (280, 276, 278, 282), (282, 278, 279, 283), (283, 279, 277, 281), (276, 272, 274, 278), (278, 274, 275, 279), (279, 275, 273, 277), (272, 268, 270, 274), (274, 270, 271, 275), (275, 271, 269, 273), (268, 264, 266, 270), (270, 266, 267, 271), (271, 267, 265, 269), (264, 256, 258, 266), (266, 258, 259, 267), (267, 259, 257, 265), (212, 205, 207, 214), (214, 207, 206, 215), (215, 206, 204, 213), (208, 260, 262, 210), (210, 262, 263, 211), (211, 263, 261, 209), (256, 216, 218, 258), (258, 218, 219, 259), (259, 219, 217, 257), (208, 205, 212, 220, 224, 228, 232, 236, 240, 244, 248, 252, 216, 256, 264, 268, 272, 276, 280, 284, 288, 292, 296, 260), (204, 1, 22, 213), (204, 206, 207, 205, 208, 210, 211, 209, 11, 13, 14, 15, 16, 17, 18, 19, 20, 21, 12, 0, 2, 3, 4, 5, 6, 7, 8, 9, 10, 1), (11, 209, 261, 114), (30, 221, 213, 22), (217, 24, 115, 257), (24, 217, 253, 84), (36, 225, 221, 30), (42, 229, 225, 36), (48, 233, 229, 42), (88, 237, 233, 48), (87, 241, 237, 88), (86, 245, 241, 87), (85, 249, 245, 86), (84, 253, 249, 85), (180, 265, 257, 115), (114, 261, 297, 146), (186, 269, 265, 180), (192, 273, 269, 186), (198, 277, 273, 192), (150, 281, 277, 198), (149, 285, 281, 150), (148, 289, 285, 149), (147, 293, 289, 148), (146, 297, 293, 147)])
_uv = me_cube.uv_layers.new(name='UVMap')
_uv.uv.foreach_set('vector', [0.5707, 0.25, 0.5792, 0.25, 0.5795, 0.25, 0.5707, 0.25, 0.5792, 0.25, 0.5875, 0.25, 0.588, 0.25, 0.5795, 0.25, 0.5875, 0.25, 0.5954, 0.25, 0.5957, 0.25, 0.588, 0.25, 0.5954, 0.25, 0.6026, 0.25, 0.6026, 0.25, 0.5957, 0.25, 0.6026, 0.25, 0.625, 0.25, 0.625, 0.25, 0.6026, 0.25, 0.5707, 0.25, 0.5795, 0.25, 0.5796, 0.25, 0.5707, 0.25, 0.5795, 0.25, 0.588, 0.25, 0.588, 0.25, 0.5796, 0.25, 0.588, 0.25, 0.5957, 0.25, 0.5955, 0.25, 0.588, 0.25, 0.5957, 0.25, 0.6026, 0.25, 0.6019, 0.25, 0.5955, 0.25, 0.6026, 0.25, 0.625, 0.25, 0.625, 0.25, 0.6019, 0.25, 0.5707, 0.25, 0.5796, 0.25, 0.5795, 0.25, 0.5707, 0.25, 0.5796, 0.25, 0.588, 0.25, 0.5878, 0.25, 0.5795, 0.25, 0.588, 0.25, 0.5955, 0.25, 0.5948, 0.25, 0.5878, 0.25, 0.5955, 0.25, 0.6019, 0.25, 0.6007, 0.25, 0.5948, 0.25, 0.6019, 0.25, 0.625, 0.25, 0.625, 0.25, 0.6007, 0.25, 0.5707, 0.25, 0.5795, 0.25, 0.5794, 0.25, 0.5707, 0.25, 0.5795, 0.25, 0.5878, 0.25, 0.5874, 0.25, 0.5794, 0.25, 0.5878, 0.25, 0.5948, 0.25, 0.5941, 0.25, 0.5874, 0.25, 0.5948, 0.25, 0.6007, 0.25, 0.5994, 0.25, 0.5941, 0.25, 0.6007, 0.25, 0.625, 0.25, 0.625, 0.25, 0.5994, 0.25, 0.5707, 0.25, 0.5794, 0.25, 0.5794, 0.25, 0.5707, 0.25, 0.5794, 0.25, 0.5874, 0.25, 0.5872, 0.25, 0.5794, 0.25, 0.5874, 0.25, 0.5941, 0.25, 0.5938, 0.25, 0.5872, 0.25, 0.5941, 0.25, 0.5994, 0.25, 0.5988, 0.25, 0.5938, 0.25, 0.5994, 0.25, 0.625, 0.25, 0.6174, 0.2517, 0.5988, 0.25, 0.625, 0.2621, 0.625, 0.2621, 0.625, 0.2602, 0.625, 0.2602, 0.625, 0.2621, 0.625, 0.2621, 0.625, 0.2602, 0.625, 0.2602, 0.625, 0.2621, 0.625, 0.2621, 0.625, 0.2602, 0.625, 0.2602, 0.625, 0.2621, 0.625, 0.2621, 0.625, 0.2602, 0.625, 0.2602, 0.625, 0.2621, 0.625, 0.2621, 0.625, 0.2602, 0.625, 0.2602, 0.625, 0.2602, 0.625, 0.2602, 0.625, 0.2583, 0.625, 0.2584, 0.625, 0.2602, 0.625, 0.2602, 0.625, 0.2583, 0.625, 0.2583, 0.625, 0.2602, 0.625, 0.2602, 0.625, 0.2583, 0.625, 0.2583, 0.625, 0.2602, 0.625, 0.2602, 0.625, 0.2584, 0.625, 0.2583, 0.625, 0.2602, 0.625, 0.2602, 0.625, 0.2584, 0.625, 0.2584, 0.625, 0.2584, 0.625, 0.2583, 0.625, 0.2565, 0.625, 0.2566, 0.625, 0.2583, 0.625, 0.2583, 0.625, 0.2566, 0.625, 0.2565, 0.625, 0.2583, 0.625, 0.2583, 0.625, 0.2567, 0.625, 0.2566, 0.625, 0.2583, 0.625, 0.2584, 0.625, 0.2569, 0.625, 0.2567, 0.625, 0.2584, 0.625, 0.2584, 0.625, 0.257, 0.625, 0.2569, 0.625, 0.2566, 0.625, 0.2565, 0.625, 0.255, 0.625, 0.255, 0.625, 0.2565, 0.625, 0.2566, 0.625, 0.2552, 0.625, 0.255, 0.625, 0.2566, 0.625, 0.2567, 0.625, 0.2554, 0.625, 0.2552, 0.625, 0.2567, 0.625, 0.2569, 0.625, 0.2557, 0.625, 0.2554, 0.625, 0.2569, 0.625, 0.257, 0.625, 0.2559, 0.625, 0.2557, 0.625, 0.255, 0.625, 0.255, 0.625, 0.25, 0.625, 0.25, 0.625, 0.255, 0.625, 0.2552, 0.625, 0.25, 0.625, 0.25, 0.625, 0.2552, 0.625, 0.2554, 0.625, 0.25, 0.625, 0.25, 0.625, 0.2554, 0.625, 0.2557, 0.625, 0.25, 0.625, 0.25, 0.625, 0.2557, 0.625, 0.2559, 0.6174, 0.2517, 0.625, 0.25, 0.5707, 0.2621, 0.5707, 0.2602, 0.5794, 0.2602, 0.5792, 0.2621, 0.5707, 0.2602, 0.5707, 0.2584, 0.5795, 0.2583, 0.5794, 0.2602, 0.5707, 0.2584, 0.5707, 0.2566, 0.5794, 0.2565, 0.5795, 0.2583, 0.5707, 0.2566, 0.5707, 0.255, 0.5794, 0.255, 0.5794, 0.2565, 0.5707, 0.255, 0.5707, 0.25, 0.5794, 0.25, 0.5794, 0.255, 0.5792, 0.2621, 0.5794, 0.2602, 0.5879, 0.2602, 0.5875, 0.2621, 0.5794, 0.2602, 0.5795, 0.2583, 0.5879, 0.2583, 0.5879, 0.2602, 0.5795, 0.2583, 0.5794, 0.2565, 0.5877, 0.2566, 0.5879, 0.2583, 0.5794, 0.2565, 0.5794, 0.255, 0.5874, 0.2552, 0.5877, 0.2566, 0.5794, 0.255, 0.5794, 0.25, 0.5872, 0.25, 0.5874, 0.2552, 0.5875, 0.2621, 0.5879, 0.2602, 0.5957, 0.2602, 0.5954, 0.2621, 0.5879, 0.2602, 0.5879, 0.2583, 0.5955, 0.2583, 0.5957, 0.2602, 0.5879, 0.2583, 0.5877, 0.2566, 0.5948, 0.2567, 0.5955, 0.2583, 0.5877, 0.2566, 0.5874, 0.2552, 0.5941, 0.2554, 0.5948, 0.2567, 0.5874, 0.2552, 0.5872, 0.25, 0.5938, 0.25, 0.5941, 0.2554, 0.5954, 0.2621, 0.5957, 0.2602, 0.6027, 0.2602, 0.6026, 0.2621, 0.5957, 0.2602, 0.5955, 0.2583, 0.6019, 0.2584, 0.6027, 0.2602, 0.5955, 0.2583, 0.5948, 0.2567, 0.6007, 0.2569, 0.6019, 0.2584, 0.5948, 0.2567, 0.5941, 0.2554, 0.5994, 0.2557, 0.6007, 0.2569, 0.5941, 0.2554, 0.5938, 0.25, 0.5988, 0.25, 0.5994, 0.2557, 0.6026, 0.2621, 0.6027, 0.2602, 0.625, 0.2602, 0.625, 0.2621, 0.6027, 0.2602, 0.6019, 0.2584, 0.625, 0.2584, 0.625, 0.2602, 0.6019, 0.2584, 0.6007, 0.2569, 0.625, 0.257, 0.625, 0.2584, 0.6007, 0.2569, 0.5994, 0.2557, 0.625, 0.2559, 0.625, 0.257, 0.5994, 0.2557, 0.5988, 0.25, 0.6174, 0.2517, 0.625, 0.2559, 0.625, 0.4879, 0.625, 0.4898, 0.625, 0.4898, 0.625, 0.4879, 0.625, 0.4898, 0.625, 0.4916, 0.625, 0.4917, 0.625, 0.4898, 0.625, 0.4916, 0.625, 0.4934, 0.625, 0.4935, 0.625, 0.4917, 0.625, 0.4934, 0.625, 0.495, 0.625, 0.495, 0.625, 0.4935, 0.625, 0.495, 0.625, 0.5, 0.625, 0.5, 0.625, 0.495, 0.625, 0.4879, 0.625, 0.4898, 0.625, 0.4898, 0.625, 0.4879, 0.625, 0.4898, 0.625, 0.4917, 0.625, 0.4917, 0.625, 0.4898, 0.625, 0.4917, 0.625, 0.4935, 0.625, 0.4934, 0.625, 0.4917, 0.625, 0.4935, 0.625, 0.495, 0.625, 0.4948, 0.625, 0.4934, 0.625, 0.495, 0.625, 0.5, 0.625, 0.5, 0.625, 0.4948, 0.625, 0.4879, 0.625, 0.4898, 0.625, 0.4898, 0.625, 0.4879, 0.625, 0.4898, 0.625, 0.4917, 0.625, 0.4917, 0.625, 0.4898, 0.625, 0.4917, 0.625, 0.4934, 0.625, 0.4933, 0.625, 0.4917, 0.625, 0.4934, 0.625, 0.4948, 0.625, 0.4946, 0.625, 0.4933, 0.625, 0.4948, 0.625, 0.5, 0.625, 0.5, 0.625, 0.4946, 0.625, 0.4879, 0.625, 0.4898, 0.625, 0.4898, 0.625, 0.4879, 0.625, 0.4898, 0.625, 0.4917, 0.625, 0.4916, 0.625, 0.4898, 0.625, 0.4917, 0.625, 0.4933, 0.625, 0.4931, 0.625, 0.4916, 0.625, 0.4933, 0.625, 0.4946, 0.625, 0.4943, 0.625, 0.4931, 0.625, 0.4946, 0.625, 0.5, 0.625, 0.5, 0.625, 0.4943, 0.625, 0.4879, 0.625, 0.4898, 0.625, 0.4898, 0.625, 0.4879, 0.625, 0.4898, 0.625, 0.4916, 0.625, 0.4916, 0.625, 0.4898, 0.625, 0.4916, 0.625, 0.4931, 0.625, 0.493, 0.625, 0.4916, 0.625, 0.4931, 0.625, 0.4943, 0.625, 0.4941, 0.625, 0.493, 0.625, 0.4943, 0.625, 0.5, 0.6174, 0.4983, 0.625, 0.4941, 0.5707, 0.5, 0.5707, 0.5, 0.5794, 0.5, 0.5792, 0.5, 0.5707, 0.5, 0.5707, 0.5, 0.5795, 0.5, 0.5794, 0.5, 0.5707, 0.5, 0.5707, 0.5, 0.5794, 0.5, 0.5795, 0.5, 0.5707, 0.5, 0.5707, 0.5, 0.5794, 0.5, 0.5794, 0.5, 0.5707, 0.5, 0.5707, 0.5, 0.5794, 0.5, 0.5794, 0.5, 0.5792, 0.5, 0.5794, 0.5, 0.5879, 0.5, 0.5875, 0.5, 0.5794, 0.5, 0.5795, 0.5, 0.5879, 0.5, 0.5879, 0.5, 0.5795, 0.5, 0.5794, 0.5, 0.5877, 0.5, 0.5879, 0.5, 0.5794, 0.5, 0.5794, 0.5, 0.5874, 0.5, 0.5877, 0.5, 0.5794, 0.5, 0.5794, 0.5, 0.5872, 0.5, 0.5874, 0.5, 0.5875, 0.5, 0.5879, 0.5, 0.5957, 0.5, 0.5954, 0.5, 0.5879, 0.5, 0.5879, 0.5, 0.5955, 0.5, 0.5957, 0.5, 0.5879, 0.5, 0.5877, 0.5, 0.5948, 0.5, 0.5955, 0.5, 0.5877, 0.5, 0.5874, 0.5, 0.5941, 0.5, 0.5948, 0.5, 0.5874, 0.5, 0.5872, 0.5, 0.5938, 0.5, 0.5941, 0.5, 0.5954, 0.5, 0.5957, 0.5, 0.6027, 0.5, 0.6026, 0.5, 0.5957, 0.5, 0.5955, 0.5, 0.6019, 0.5, 0.6027, 0.5, 0.5955, 0.5, 0.5948, 0.5, 0.6007, 0.5, 0.6019, 0.5, 0.5948, 0.5, 0.5941, 0.5, 0.5994, 0.5, 0.6007, 0.5, 0.5941, 0.5, 0.5938, 0.5, 0.5988, 0.5, 0.5994, 0.5, 0.6026, 0.5, 0.6027, 0.5, 0.625, 0.5, 0.625, 0.5, 0.6027, 0.5, 0.6019, 0.5, 0.625, 0.5, 0.625, 0.5, 0.6019, 0.5, 0.6007, 0.5, 0.625, 0.5, 0.625, 0.5, 0.6007, 0.5, 0.5994, 0.5, 0.625, 0.5, 0.625, 0.5, 0.5994, 0.5, 0.5988, 0.5, 0.6174, 0.4983, 0.625, 0.5, 0.5707, 0.4879, 0.5792, 0.4879, 0.5795, 0.4898, 0.5707, 0.4898, 0.5792, 0.4879, 0.5875, 0.4879, 0.588, 0.4898, 0.5795, 0.4898, 0.5875, 0.4879, 0.5954, 0.4879, 0.5957, 0.4898, 0.588, 0.4898, 0.5954, 0.4879, 0.6026, 0.4879, 0.6026, 0.4898, 0.5957, 0.4898, 0.6026, 0.4879, 0.625, 0.4879, 0.625, 0.4898, 0.6026, 0.4898, 0.5707, 0.4898, 0.5795, 0.4898, 0.5796, 0.4917, 0.5707, 0.4916, 0.5795, 0.4898, 0.588, 0.4898, 0.588, 0.4917, 0.5796, 0.4917, 0.588, 0.4898, 0.5957, 0.4898, 0.5955, 0.4917, 0.588, 0.4917, 0.5957, 0.4898, 0.6026, 0.4898, 0.6019, 0.4916, 0.5955, 0.4917, 0.6026, 0.4898, 0.625, 0.4898, 0.625, 0.4916, 0.6019, 0.4916, 0.5707, 0.4916, 0.5796, 0.4917, 0.5795, 0.4935, 0.5707, 0.4934, 0.5796, 0.4917, 0.588, 0.4917, 0.5878, 0.4934, 0.5795, 0.4935, 0.588, 0.4917, 0.5955, 0.4917, 0.5948, 0.4933, 0.5878, 0.4934, 0.5955, 0.4917, 0.6019, 0.4916, 0.6007, 0.4931, 0.5948, 0.4933, 0.6019, 0.4916, 0.625, 0.4916, 0.625, 0.493, 0.6007, 0.4931, 0.5707, 0.4934, 0.5795, 0.4935, 0.5794, 0.495, 0.5707, 0.495, 0.5795, 0.4935, 0.5878, 0.4934, 0.5874, 0.4948, 0.5794, 0.495, 0.5878, 0.4934, 0.5948, 0.4933, 0.5941, 0.4946, 0.5874, 0.4948, 0.5948, 0.4933, 0.6007, 0.4931, 0.5994, 0.4943, 0.5941, 0.4946, 0.6007, 0.4931, 0.625, 0.493, 0.625, 0.4941, 0.5994, 0.4943, 0.5707, 0.495, 0.5794, 0.495, 0.5794, 0.5, 0.5707, 0.5, 0.5794, 0.495, 0.5874, 0.4948, 0.5872, 0.5, 0.5794, 0.5, 0.5874, 0.4948, 0.5941, 0.4946, 0.5938, 0.5, 0.5872, 0.5, 0.5941, 0.4946, 0.5994, 0.4943, 0.5988, 0.5, 0.5938, 0.5, 0.5994, 0.4943, 0.625, 0.4941, 0.6174, 0.4983, 0.5988, 0.5, 0.625, 0.2621, 0.625, 0.4879, 0.625, 0.4879, 0.625, 0.2621, 0.625, 0.2621, 0.625, 0.4879, 0.625, 0.4879, 0.625, 0.2621, 0.625, 0.2621, 0.625, 0.4879, 0.625, 0.4879, 0.625, 0.2621, 0.625, 0.2621, 0.625, 0.4879, 0.625, 0.4879, 0.625, 0.2621, 0.625, 0.2621, 0.625, 0.4879, 0.625, 0.4879, 0.625, 0.2621, 0.625, 0.2621, 0.625, 0.4879, 0.6026, 0.4879, 0.6026, 0.2621, 0.6026, 0.2621, 0.6026, 0.4879, 0.5954, 0.4879, 0.5954, 0.2621, 0.5954, 0.2621, 0.5954, 0.4879, 0.5875, 0.4879, 0.5875, 0.2621, 0.5875, 0.2621, 0.5875, 0.4879, 0.5792, 0.4879, 0.5792, 0.2621, 0.5792, 0.2621, 0.5792, 0.4879, 0.5707, 0.4879, 0.5707, 0.2621, 0.5707, 0.5, 0.5707, 0.5, 0.5792, 0.5, 0.5792, 0.5, 0.5792, 0.5, 0.5792, 0.5, 0.5875, 0.5, 0.5875, 0.4998, 0.5875, 0.4998, 0.5875, 0.5, 0.5954, 0.5, 0.5954, 0.4996, 0.5954, 0.4996, 0.5954, 0.5, 0.6026, 0.5, 0.6026, 0.4992, 0.6026, 0.4992, 0.6026, 0.5, 0.625, 0.5, 0.6197, 0.4988, 0.6197, 0.4988, 0.625, 0.5, 0.625, 0.495, 0.6215, 0.495, 0.6215, 0.495, 0.625, 0.495, 0.625, 0.4934, 0.623, 0.4934, 0.623, 0.4934, 0.625, 0.4934, 0.625, 0.4916, 0.6241, 0.4916, 0.6241, 0.4916, 0.625, 0.4916, 0.625, 0.4898, 0.6248, 0.4898, 0.6248, 0.4898, 0.625, 0.4898, 0.625, 0.4879, 0.625, 0.4879, 0.5707, 0.25, 0.5707, 0.25, 0.5792, 0.25, 0.5792, 0.25, 0.5792, 0.25, 0.5792, 0.25, 0.5875, 0.2502, 0.5875, 0.25, 0.5875, 0.25, 0.5875, 0.2502, 0.5954, 0.2504, 0.5954, 0.25, 0.5954, 0.25, 0.5954, 0.2504, 0.6026, 0.2508, 0.6026, 0.25, 0.6026, 0.25, 0.6026, 0.2508, 0.6197, 0.2512, 0.625, 0.25, 0.625, 0.25, 0.6197, 0.2512, 0.6215, 0.255, 0.625, 0.255, 0.625, 0.255, 0.6215, 0.255, 0.623, 0.2566, 0.625, 0.2566, 0.625, 0.2566, 0.623, 0.2566, 0.6241, 0.2584, 0.625, 0.2584, 0.625, 0.2584, 0.6241, 0.2584, 0.6248, 0.2602, 0.625, 0.2602, 0.625, 0.2602, 0.6248, 0.2602, 0.625, 0.2621, 0.625, 0.2621, 0.625, 0.2621, 0.625, 0.4879, 0.625, 0.4879, 0.625, 0.2621, 0.375, 0.2621, 0.375, 0.2605, 0.375, 0.2604, 0.375, 0.2621, 0.375, 0.2621, 0.375, 0.2604, 0.3811, 0.2602, 0.3811, 0.2621, 0.3811, 0.2621, 0.3811, 0.2602, 0.3873, 0.2602, 0.3873, 0.2621, 0.375, 0.2605, 0.375, 0.2591, 0.375, 0.2587, 0.375, 0.2604, 0.375, 0.2604, 0.375, 0.2587, 0.3811, 0.2584, 0.3811, 0.2602, 0.3811, 0.2602, 0.3811, 0.2584, 0.3873, 0.2584, 0.3873, 0.2602, 0.375, 0.2591, 0.375, 0.2576, 0.375, 0.2571, 0.375, 0.2587, 0.375, 0.2587, 0.375, 0.2571, 0.3811, 0.2566, 0.3811, 0.2584, 0.3811, 0.2584, 0.3811, 0.2566, 0.3873, 0.2566, 0.3873, 0.2584, 0.375, 0.2576, 0.375, 0.256, 0.375, 0.2553, 0.375, 0.2571, 0.375, 0.2571, 0.375, 0.2553, 0.3811, 0.255, 0.3811, 0.2566, 0.3811, 0.2566, 0.3811, 0.255, 0.3873, 0.255, 0.3873, 0.2566, 0.375, 0.256, 0.375, 0.2546, 0.375, 0.2531, 0.375, 0.2553, 0.375, 0.2553, 0.375, 0.2531, 0.3811, 0.2512, 0.3811, 0.255, 0.3811, 0.255, 0.3811, 0.2512, 0.3873, 0.2511, 0.3873, 0.255, 0.375, 0.2546, 0.375, 0.2536, 0.375, 0.2521, 0.375, 0.2531, 0.375, 0.2531, 0.375, 0.2521, 0.3811, 0.2507, 0.3811, 0.2512, 0.3811, 0.2512, 0.3811, 0.2507, 0.3873, 0.2507, 0.3873, 0.2511, 0.375, 0.2536, 0.375, 0.253, 0.375, 0.2517, 0.375, 0.2521, 0.375, 0.2521, 0.375, 0.2517, 0.3811, 0.2504, 0.3811, 0.2507, 0.3811, 0.2507, 0.3811, 0.2504, 0.3873, 0.2504, 0.3873, 0.2507, 0.375, 0.253, 0.375, 0.2527, 0.375, 0.2514, 0.375, 0.2517, 0.375, 0.2517, 0.375, 0.2514, 0.3811, 0.2502, 0.3811, 0.2504, 0.3811, 0.2504, 0.3811, 0.2502, 0.3873, 0.2502, 0.3873, 0.2504, 0.375, 0.2527, 0.375, 0.2526, 0.375, 0.2513, 0.375, 0.2514, 0.375, 0.2514, 0.375, 0.2513, 0.3811, 0.25, 0.3811, 0.2502, 0.3811, 0.2502, 0.3811, 0.25, 0.3873, 0.25, 0.3873, 0.2502, 0.375, 0.2526, 0.375, 0.2526, 0.375, 0.2513, 0.375, 0.2513, 0.375, 0.2513, 0.375, 0.2513, 0.3811, 0.25, 0.3811, 0.25, 0.3811, 0.25, 0.3811, 0.25, 0.3873, 0.25, 0.3873, 0.25, 0.375, 0.4974, 0.375, 0.4974, 0.375, 0.4987, 0.375, 0.4987, 0.375, 0.4987, 0.375, 0.4987, 0.3811, 0.5, 0.3811, 0.5, 0.3811, 0.5, 0.3811, 0.5, 0.3873, 0.5, 0.3873, 0.5, 0.375, 0.4974, 0.375, 0.4973, 0.375, 0.4986, 0.375, 0.4987, 0.375, 0.4987, 0.375, 0.4986, 0.3811, 0.4998, 0.3811, 0.5, 0.3811, 0.5, 0.3811, 0.4998, 0.3873, 0.4998, 0.3873, 0.5, 0.375, 0.4973, 0.375, 0.497, 0.375, 0.4983, 0.375, 0.4986, 0.375, 0.4986, 0.375, 0.4983, 0.3811, 0.4996, 0.3811, 0.4998, 0.3811, 0.4998, 0.3811, 0.4996, 0.3873, 0.4996, 0.3873, 0.4998, 0.375, 0.497, 0.375, 0.4964, 0.375, 0.4979, 0.375, 0.4983, 0.375, 0.4983, 0.375, 0.4979, 0.3811, 0.4993, 0.3811, 0.4996, 0.3811, 0.4996, 0.3811, 0.4993, 0.3873, 0.4993, 0.3873, 0.4996, 0.375, 0.4964, 0.375, 0.4954, 0.375, 0.4969, 0.375, 0.4979, 0.375, 0.4979, 0.375, 0.4969, 0.3811, 0.4988, 0.3811, 0.4993, 0.3811, 0.4993, 0.3811, 0.4988, 0.3873, 0.4989, 0.3873, 0.4993, 0.375, 0.4954, 0.375, 0.494, 0.375, 0.4947, 0.375, 0.4969, 0.375, 0.4969, 0.375, 0.4947, 0.3811, 0.495, 0.3811, 0.4988, 0.3811, 0.4988, 0.3811, 0.495, 0.3873, 0.495, 0.3873, 0.4989, 0.375, 0.494, 0.375, 0.4924, 0.375, 0.4929, 0.375, 0.4947, 0.375, 0.4947, 0.375, 0.4929, 0.3811, 0.4934, 0.3811, 0.495, 0.3811, 0.495, 0.3811, 0.4934, 0.3873, 0.4934, 0.3873, 0.495, 0.375, 0.4924, 0.375, 0.4909, 0.375, 0.4913, 0.375, 0.4929, 0.375, 0.4929, 0.375, 0.4913, 0.3811, 0.4916, 0.3811, 0.4934, 0.3811, 0.4934, 0.3811, 0.4916, 0.3873, 0.4916, 0.3873, 0.4934, 0.375, 0.4909, 0.375, 0.4895, 0.375, 0.4896, 0.375, 0.4913, 0.375, 0.4913, 0.375, 0.4896, 0.3811, 0.4898, 0.3811, 0.4916, 0.3811, 0.4916, 0.3811, 0.4898, 0.3873, 0.4898, 0.3873, 0.4916, 0.375, 0.4895, 0.375, 0.4879, 0.375, 0.4879, 0.375, 0.4896, 0.375, 0.4896, 0.375, 0.4879, 0.3811, 0.4879, 0.3811, 0.4898, 0.3811, 0.4898, 0.3811, 0.4879, 0.3873, 0.4879, 0.3873, 0.4898, 0.375, 0.2526, 0.375, 0.2527, 0.3755, 0.2514, 0.375, 0.2513, 0.375, 0.2513, 0.3755, 0.2514, 0.3811, 0.2501, 0.3811, 0.25, 0.3811, 0.25, 0.3811, 0.2501, 0.3873, 0.25, 0.3873, 0.25, 0.375, 0.4973, 0.375, 0.4974, 0.375, 0.4987, 0.3755, 0.4986, 0.3755, 0.4986, 0.375, 0.4987, 0.3811, 0.5, 0.3811, 0.4999, 0.3811, 0.4999, 0.3811, 0.5, 0.3873, 0.5, 0.3873, 0.5, 0.375, 0.4879, 0.375, 0.2621, 0.375, 0.2621, 0.375, 0.4879, 0.375, 0.4879, 0.375, 0.2621, 0.3811, 0.2621, 0.3811, 0.4879, 0.3811, 0.4879, 0.3811, 0.2621, 0.3873, 0.2621, 0.3873, 0.4879, 0.375, 0.4973, 0.375, 0.2527, 0.375, 0.2526, 0.375, 0.2526, 0.375, 0.2527, 0.375, 0.253, 0.375, 0.2536, 0.375, 0.2546, 0.375, 0.256, 0.375, 0.2576, 0.375, 0.2591, 0.375, 0.2605, 0.375, 0.2621, 0.375, 0.4879, 0.375, 0.4895, 0.375, 0.4909, 0.375, 0.4924, 0.375, 0.494, 0.375, 0.4954, 0.375, 0.4964, 0.375, 0.497, 0.375, 0.4973, 0.375, 0.4974, 0.375, 0.4974, 0.3873, 0.25, 0.5707, 0.25, 0.5707, 0.25, 0.3873, 0.25, 0.3873, 0.25, 0.3811, 0.2501, 0.3755, 0.2514, 0.375, 0.2527, 0.375, 0.4973, 0.3755, 0.4986, 0.3811, 0.4999, 0.3873, 0.5, 0.5707, 0.5, 0.5792, 0.5, 0.5875, 0.4998, 0.5954, 0.4996, 0.6026, 0.4992, 0.6197, 0.4988, 0.6215, 0.495, 0.623, 0.4934, 0.6241, 0.4916, 0.6248, 0.4898, 0.625, 0.4879, 0.625, 0.2621, 0.6248, 0.2602, 0.6241, 0.2584, 0.623, 0.2566, 0.6215, 0.255, 0.6197, 0.2512, 0.6026, 0.2508, 0.5954, 0.2504, 0.5875, 0.2502, 0.5792, 0.25, 0.5707, 0.25, 0.5707, 0.5, 0.3873, 0.5, 0.3873, 0.5, 0.5707, 0.5, 0.5707, 0.25, 0.3873, 0.25, 0.3873, 0.25, 0.5707, 0.25, 0.3873, 0.2621, 0.5707, 0.2621, 0.5707, 0.4879, 0.3873, 0.4879, 0.5707, 0.2621, 0.3873, 0.2621, 0.3873, 0.2602, 0.5707, 0.2602, 0.5707, 0.25, 0.3873, 0.2502, 0.3873, 0.25, 0.5707, 0.25, 0.5707, 0.25, 0.3873, 0.2504, 0.3873, 0.2502, 0.5707, 0.25, 0.5707, 0.25, 0.3873, 0.2507, 0.3873, 0.2504, 0.5707, 0.25, 0.5707, 0.25, 0.3873, 0.2511, 0.3873, 0.2507, 0.5707, 0.25, 0.5707, 0.255, 0.3873, 0.255, 0.3873, 0.2511, 0.5707, 0.25, 0.5707, 0.2566, 0.3873, 0.2566, 0.3873, 0.255, 0.5707, 0.255, 0.5707, 0.2584, 0.3873, 0.2584, 0.3873, 0.2566, 0.5707, 0.2566, 0.5707, 0.2602, 0.3873, 0.2602, 0.3873, 0.2584, 0.5707, 0.2584, 0.5707, 0.4898, 0.3873, 0.4898, 0.3873, 0.4879, 0.5707, 0.4879, 0.5707, 0.5, 0.3873, 0.5, 0.3873, 0.5, 0.5707, 0.5, 0.5707, 0.4916, 0.3873, 0.4916, 0.3873, 0.4898, 0.5707, 0.4898, 0.5707, 0.4934, 0.3873, 0.4934, 0.3873, 0.4916, 0.5707, 0.4916, 0.5707, 0.495, 0.3873, 0.495, 0.3873, 0.4934, 0.5707, 0.4934, 0.5707, 0.5, 0.3873, 0.4989, 0.3873, 0.495, 0.5707, 0.495, 0.5707, 0.5, 0.3873, 0.4993, 0.3873, 0.4989, 0.5707, 0.5, 0.5707, 0.5, 0.3873, 0.4996, 0.3873, 0.4993, 0.5707, 0.5, 0.5707, 0.5, 0.3873, 0.4998, 0.3873, 0.4996, 0.5707, 0.5, 0.5707, 0.5, 0.3873, 0.5, 0.3873, 0.4998, 0.5707, 0.5])
me_cube.update()
me_inner_catcher_mesh = bpy.data.meshes.new('inner-catcher-mesh')
me_inner_catcher_mesh.from_pydata([(-0.2874, -0.4646, -0.3053), (-0.2874, -0.4646, 0.2473), (-0.2874, 0.4646, -0.1893), (-0.2874, 0.4646, 0.2473), (0.2874, -0.4646, -0.3053), (0.2874, -0.4646, 0.2473), (0.2874, 0.4646, -0.1893), (0.2874, 0.4646, 0.2473)], [], [(0, 1, 3, 2), (2, 3, 7, 6), (6, 7, 5, 4), (4, 5, 1, 0), (2, 6, 4, 0), (7, 3, 1, 5)])
_uv = me_inner_catcher_mesh.uv_layers.new(name='UVMap')
_uv.uv.foreach_set('vector', [0.375, 0.0, 0.625, 0.0, 0.625, 0.25, 0.375, 0.25, 0.375, 0.25, 0.625, 0.25, 0.625, 0.5, 0.375, 0.5, 0.375, 0.5, 0.625, 0.5, 0.625, 0.75, 0.375, 0.75, 0.375, 0.75, 0.625, 0.75, 0.625, 1.0, 0.375, 1.0, 0.125, 0.5, 0.375, 0.5, 0.375, 0.75, 0.125, 0.75, 0.625, 0.5, 0.875, 0.5, 0.875, 0.75, 0.625, 0.75])
me_inner_catcher_mesh.materials.append(mat_invisible)
me_inner_catcher_mesh.update()

# ---- objects
ob_light = bpy.data.objects.new('Light', light_light)
ob_camera = bpy.data.objects.new('Camera', cam_camera)
ob_inner_box = bpy.data.objects.new('inner-box', me_inner_box_mesh)
ob_case = bpy.data.objects.new('case', me_cube_001)
ob_cube = bpy.data.objects.new('Cube', me_cube_003)
ob_light_001 = bpy.data.objects.new('Light.001', light_light_001)
ob_area = bpy.data.objects.new('Area', light_area)
ob_catcher = bpy.data.objects.new('catcher', me_cube)
ob_inner_catcher = bpy.data.objects.new('inner-catcher', me_inner_catcher_mesh)

# ---- transforms, parenting, visibility, modifiers, constraints
ob_light.location = (4.334, 3.079, 9.717)
ob_light.rotation_euler = (0.6503, 0.05522, 1.866)
ob_light.lock_rotations_4d = False
ob_light.empty_display_type = 'ARROWS'
ob_light.color = (0.0, 0.0, 0.0, 0.0)
ob_light.lineart.crease_threshold = 0.0
ob_camera.location = (20.78, -7.425, 6.124)
ob_camera.rotation_euler = (1.427, 0.01106, 1.221)
ob_camera.scale = (0.7475, 0.7435, 0.744)
ob_camera.lock_rotations_4d = False
ob_camera.empty_display_type = 'ARROWS'
ob_camera.color = (0.0, 0.0, 0.0, 0.0)
ob_camera.display_type = 'WIRE'
ob_camera.lineart.crease_threshold = 0.0
_c = ob_camera.constraints.new('TRACK_TO'); _c.name = 'Track To'
ob_inner_box.parent = ob_case
ob_inner_box.matrix_parent_inverse = Matrix(((1.0, -0.0, 0.0, 1.073e-08), (-0.0, 1.0, -0.0, 7.153e-09), (-0.0, 0.0, 1.0, -2.051), (-0.0, 0.0, -0.0, 1.0)))
ob_inner_box.location = (0.0, 0.0, 4.212)
ob_inner_box.scale = (0.9, 0.9, 1.62)
ob_case.location = (-1.073e-08, -7.153e-09, 2.051)
_m = ob_case.modifiers.new('Boolean', 'BOOLEAN')
_m.object = ob_inner_catcher
_m.use_self = True
ob_cube.location = (0.0, 0.0, 0.0)
ob_cube.scale = (5.364, 5.347, 0.1)
ob_light_001.location = (-1.953, -3.935, 8.519)
ob_light_001.rotation_euler = (0.6503, 0.05522, 1.866)
ob_light_001.lock_rotations_4d = False
ob_light_001.empty_display_type = 'ARROWS'
ob_light_001.color = (0.0, 0.0, 0.0, 0.0)
ob_light_001.lineart.crease_threshold = 0.0
ob_area.location = (-0.358, -0.1412, 10.41)
ob_area.scale = (5.904, 5.904, 5.904)
ob_catcher.location = (0.5738, -1.262, 1.239)
_m = ob_catcher.modifiers.new('Boolean', 'BOOLEAN')
_m.object = ob_inner_catcher
ob_inner_catcher.parent = ob_catcher
ob_inner_catcher.matrix_parent_inverse = Matrix(((1.0, -0.0, -0.0, -0.5738), (-0.0, 1.0, 0.0, 1.262), (-0.0, -0.0, 1.0, -1.239), (-0.0, 0.0, -0.0, 1.0)))
ob_inner_catcher.location = (0.5738, -1.007, 1.513)

# ---- collection membership
col_collection.objects.link(ob_light)
col_collection.objects.link(ob_camera)
col_collection.objects.link(ob_inner_box)
col_collection.objects.link(ob_case)
col_collection.objects.link(ob_cube)
col_collection.objects.link(ob_light_001)
col_collection.objects.link(ob_area)
col_collection.objects.link(ob_catcher)
col_collection.objects.link(ob_inner_catcher)

# ---- scene / render settings (as saved in the file)
scene.camera = ob_camera
scene.frame_start = 1; scene.frame_end = 250; scene.frame_set(69)
scene.render.engine = 'BLENDER_EEVEE_NEXT'
scene.render.resolution_y = 3253
scene.render.bake_bias = 0.0
scene.render.bake_samples = 0
bpy.context.view_layer.update()
